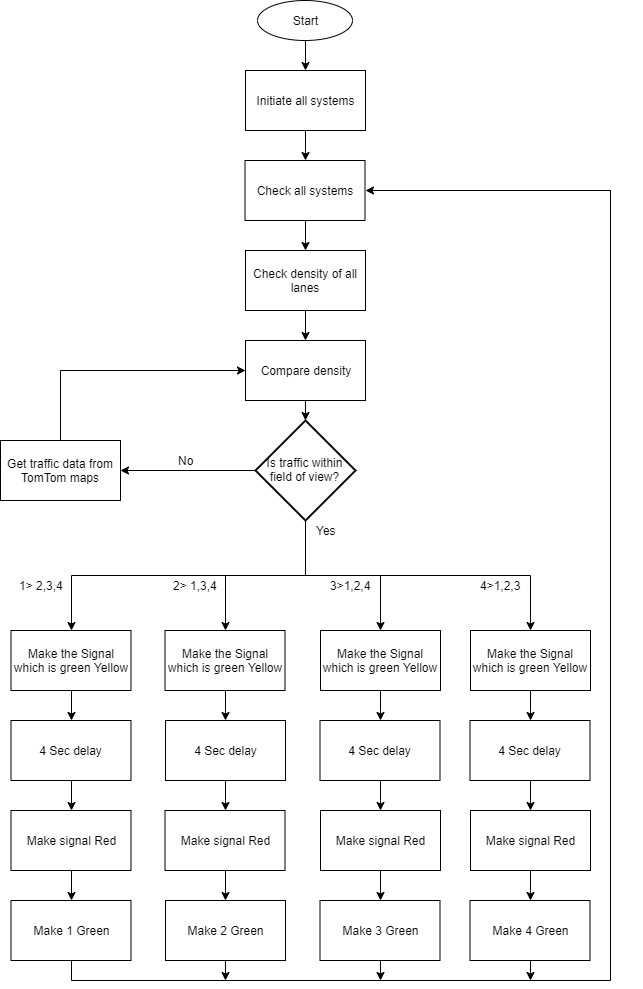

The diagram above was exported from draw.io. Its source (the exported page's mxGraphModel, read from the mxfile embedded in the PNG):
<mxGraphModel dx="1038" dy="617" grid="1" gridSize="10" guides="1" tooltips="1" connect="1" arrows="1" fold="1" page="1" pageScale="1" pageWidth="850" pageHeight="1100" math="0" shadow="0">
  <root>
    <mxCell id="0" />
    <mxCell id="1" parent="0" />
    <mxCell id="GY1J09yugQG1uB1T8S7r-82" style="edgeStyle=orthogonalEdgeStyle;rounded=0;orthogonalLoop=1;jettySize=auto;html=1;exitX=0.5;exitY=1;exitDx=0;exitDy=0;entryX=0.5;entryY=0;entryDx=0;entryDy=0;" edge="1" parent="1" source="GY1J09yugQG1uB1T8S7r-1" target="GY1J09yugQG1uB1T8S7r-4">
      <mxGeometry relative="1" as="geometry" />
    </mxCell>
    <mxCell id="GY1J09yugQG1uB1T8S7r-1" value="Start" style="ellipse;whiteSpace=wrap;html=1;" vertex="1" parent="1">
      <mxGeometry x="377" y="20" width="95" height="40" as="geometry" />
    </mxCell>
    <mxCell id="GY1J09yugQG1uB1T8S7r-6" value="" style="edgeStyle=orthogonalEdgeStyle;rounded=0;orthogonalLoop=1;jettySize=auto;html=1;" edge="1" parent="1" source="GY1J09yugQG1uB1T8S7r-4" target="GY1J09yugQG1uB1T8S7r-5">
      <mxGeometry relative="1" as="geometry" />
    </mxCell>
    <mxCell id="GY1J09yugQG1uB1T8S7r-4" value="Initiate all systems" style="rounded=0;whiteSpace=wrap;html=1;" vertex="1" parent="1">
      <mxGeometry x="365" y="90" width="120" height="60" as="geometry" />
    </mxCell>
    <mxCell id="GY1J09yugQG1uB1T8S7r-8" value="" style="edgeStyle=orthogonalEdgeStyle;rounded=0;orthogonalLoop=1;jettySize=auto;html=1;" edge="1" parent="1" source="GY1J09yugQG1uB1T8S7r-5" target="GY1J09yugQG1uB1T8S7r-7">
      <mxGeometry relative="1" as="geometry" />
    </mxCell>
    <mxCell id="GY1J09yugQG1uB1T8S7r-5" value="Check all systems" style="rounded=0;whiteSpace=wrap;html=1;" vertex="1" parent="1">
      <mxGeometry x="364.5" y="180" width="120" height="60" as="geometry" />
    </mxCell>
    <mxCell id="GY1J09yugQG1uB1T8S7r-10" value="" style="edgeStyle=orthogonalEdgeStyle;rounded=0;orthogonalLoop=1;jettySize=auto;html=1;" edge="1" parent="1" source="GY1J09yugQG1uB1T8S7r-7" target="GY1J09yugQG1uB1T8S7r-9">
      <mxGeometry relative="1" as="geometry" />
    </mxCell>
    <mxCell id="GY1J09yugQG1uB1T8S7r-7" value="Check density of all lanes" style="rounded=0;whiteSpace=wrap;html=1;" vertex="1" parent="1">
      <mxGeometry x="365" y="270" width="120" height="60" as="geometry" />
    </mxCell>
    <mxCell id="GY1J09yugQG1uB1T8S7r-48" style="edgeStyle=orthogonalEdgeStyle;rounded=0;orthogonalLoop=1;jettySize=auto;html=1;exitX=0.5;exitY=1;exitDx=0;exitDy=0;entryX=0.5;entryY=0;entryDx=0;entryDy=0;entryPerimeter=0;" edge="1" parent="1" source="GY1J09yugQG1uB1T8S7r-9" target="GY1J09yugQG1uB1T8S7r-47">
      <mxGeometry relative="1" as="geometry" />
    </mxCell>
    <mxCell id="GY1J09yugQG1uB1T8S7r-9" value="Compare density" style="rounded=0;whiteSpace=wrap;html=1;" vertex="1" parent="1">
      <mxGeometry x="365" y="360" width="120" height="60" as="geometry" />
    </mxCell>
    <mxCell id="GY1J09yugQG1uB1T8S7r-14" value="" style="edgeStyle=orthogonalEdgeStyle;rounded=0;orthogonalLoop=1;jettySize=auto;html=1;" edge="1" parent="1" source="GY1J09yugQG1uB1T8S7r-11" target="GY1J09yugQG1uB1T8S7r-13">
      <mxGeometry relative="1" as="geometry" />
    </mxCell>
    <mxCell id="GY1J09yugQG1uB1T8S7r-11" value="Make the Signal which is green Yellow" style="rounded=0;whiteSpace=wrap;html=1;" vertex="1" parent="1">
      <mxGeometry x="284.5" y="650" width="120" height="60" as="geometry" />
    </mxCell>
    <mxCell id="GY1J09yugQG1uB1T8S7r-16" value="" style="edgeStyle=orthogonalEdgeStyle;rounded=0;orthogonalLoop=1;jettySize=auto;html=1;" edge="1" parent="1" source="GY1J09yugQG1uB1T8S7r-13" target="GY1J09yugQG1uB1T8S7r-15">
      <mxGeometry relative="1" as="geometry" />
    </mxCell>
    <mxCell id="GY1J09yugQG1uB1T8S7r-13" value="4 Sec delay" style="rounded=0;whiteSpace=wrap;html=1;" vertex="1" parent="1">
      <mxGeometry x="285" y="740" width="120" height="60" as="geometry" />
    </mxCell>
    <mxCell id="GY1J09yugQG1uB1T8S7r-18" value="" style="edgeStyle=orthogonalEdgeStyle;rounded=0;orthogonalLoop=1;jettySize=auto;html=1;" edge="1" parent="1" source="GY1J09yugQG1uB1T8S7r-15" target="GY1J09yugQG1uB1T8S7r-17">
      <mxGeometry relative="1" as="geometry" />
    </mxCell>
    <mxCell id="GY1J09yugQG1uB1T8S7r-15" value="Make signal Red" style="rounded=0;whiteSpace=wrap;html=1;" vertex="1" parent="1">
      <mxGeometry x="284.5" y="830" width="120" height="60" as="geometry" />
    </mxCell>
    <mxCell id="GY1J09yugQG1uB1T8S7r-74" style="edgeStyle=orthogonalEdgeStyle;rounded=0;orthogonalLoop=1;jettySize=auto;html=1;exitX=0.5;exitY=1;exitDx=0;exitDy=0;" edge="1" parent="1" source="GY1J09yugQG1uB1T8S7r-17">
      <mxGeometry relative="1" as="geometry">
        <mxPoint x="345" y="1000" as="targetPoint" />
      </mxGeometry>
    </mxCell>
    <mxCell id="GY1J09yugQG1uB1T8S7r-17" value="Make 2 Green" style="rounded=0;whiteSpace=wrap;html=1;" vertex="1" parent="1">
      <mxGeometry x="285" y="920" width="120" height="60" as="geometry" />
    </mxCell>
    <mxCell id="GY1J09yugQG1uB1T8S7r-20" value="" style="edgeStyle=orthogonalEdgeStyle;rounded=0;orthogonalLoop=1;jettySize=auto;html=1;" edge="1" parent="1" source="GY1J09yugQG1uB1T8S7r-21" target="GY1J09yugQG1uB1T8S7r-23">
      <mxGeometry relative="1" as="geometry" />
    </mxCell>
    <mxCell id="GY1J09yugQG1uB1T8S7r-21" value="Make the Signal which is green Yellow" style="rounded=0;whiteSpace=wrap;html=1;" vertex="1" parent="1">
      <mxGeometry x="440" y="650" width="120" height="60" as="geometry" />
    </mxCell>
    <mxCell id="GY1J09yugQG1uB1T8S7r-22" value="" style="edgeStyle=orthogonalEdgeStyle;rounded=0;orthogonalLoop=1;jettySize=auto;html=1;" edge="1" parent="1" source="GY1J09yugQG1uB1T8S7r-23" target="GY1J09yugQG1uB1T8S7r-25">
      <mxGeometry relative="1" as="geometry" />
    </mxCell>
    <mxCell id="GY1J09yugQG1uB1T8S7r-23" value="4 Sec delay" style="rounded=0;whiteSpace=wrap;html=1;" vertex="1" parent="1">
      <mxGeometry x="439.5" y="740" width="120" height="60" as="geometry" />
    </mxCell>
    <mxCell id="GY1J09yugQG1uB1T8S7r-24" value="" style="edgeStyle=orthogonalEdgeStyle;rounded=0;orthogonalLoop=1;jettySize=auto;html=1;" edge="1" parent="1" source="GY1J09yugQG1uB1T8S7r-25" target="GY1J09yugQG1uB1T8S7r-26">
      <mxGeometry relative="1" as="geometry" />
    </mxCell>
    <mxCell id="GY1J09yugQG1uB1T8S7r-25" value="Make signal Red" style="rounded=0;whiteSpace=wrap;html=1;" vertex="1" parent="1">
      <mxGeometry x="440" y="830" width="120" height="60" as="geometry" />
    </mxCell>
    <mxCell id="GY1J09yugQG1uB1T8S7r-75" style="edgeStyle=orthogonalEdgeStyle;rounded=0;orthogonalLoop=1;jettySize=auto;html=1;exitX=0.5;exitY=1;exitDx=0;exitDy=0;" edge="1" parent="1" source="GY1J09yugQG1uB1T8S7r-26">
      <mxGeometry relative="1" as="geometry">
        <mxPoint x="500" y="1000" as="targetPoint" />
      </mxGeometry>
    </mxCell>
    <mxCell id="GY1J09yugQG1uB1T8S7r-26" value="Make 3 Green" style="rounded=0;whiteSpace=wrap;html=1;" vertex="1" parent="1">
      <mxGeometry x="439.5" y="920" width="120" height="60" as="geometry" />
    </mxCell>
    <mxCell id="GY1J09yugQG1uB1T8S7r-28" value="" style="edgeStyle=orthogonalEdgeStyle;rounded=0;orthogonalLoop=1;jettySize=auto;html=1;" edge="1" parent="1" source="GY1J09yugQG1uB1T8S7r-29" target="GY1J09yugQG1uB1T8S7r-31">
      <mxGeometry relative="1" as="geometry" />
    </mxCell>
    <mxCell id="GY1J09yugQG1uB1T8S7r-29" value="Make the Signal which is green Yellow" style="rounded=0;whiteSpace=wrap;html=1;" vertex="1" parent="1">
      <mxGeometry x="130.5" y="650" width="120" height="60" as="geometry" />
    </mxCell>
    <mxCell id="GY1J09yugQG1uB1T8S7r-30" value="" style="edgeStyle=orthogonalEdgeStyle;rounded=0;orthogonalLoop=1;jettySize=auto;html=1;" edge="1" parent="1" source="GY1J09yugQG1uB1T8S7r-31" target="GY1J09yugQG1uB1T8S7r-33">
      <mxGeometry relative="1" as="geometry" />
    </mxCell>
    <mxCell id="GY1J09yugQG1uB1T8S7r-31" value="4 Sec delay" style="rounded=0;whiteSpace=wrap;html=1;" vertex="1" parent="1">
      <mxGeometry x="130.5" y="740" width="120" height="60" as="geometry" />
    </mxCell>
    <mxCell id="GY1J09yugQG1uB1T8S7r-32" value="" style="edgeStyle=orthogonalEdgeStyle;rounded=0;orthogonalLoop=1;jettySize=auto;html=1;" edge="1" parent="1" source="GY1J09yugQG1uB1T8S7r-33" target="GY1J09yugQG1uB1T8S7r-34">
      <mxGeometry relative="1" as="geometry" />
    </mxCell>
    <mxCell id="GY1J09yugQG1uB1T8S7r-33" value="Make signal Red" style="rounded=0;whiteSpace=wrap;html=1;" vertex="1" parent="1">
      <mxGeometry x="130.5" y="830" width="120" height="60" as="geometry" />
    </mxCell>
    <mxCell id="GY1J09yugQG1uB1T8S7r-73" style="edgeStyle=orthogonalEdgeStyle;rounded=0;orthogonalLoop=1;jettySize=auto;html=1;exitX=0.5;exitY=1;exitDx=0;exitDy=0;" edge="1" parent="1" source="GY1J09yugQG1uB1T8S7r-34">
      <mxGeometry relative="1" as="geometry">
        <mxPoint x="730" y="180" as="targetPoint" />
      </mxGeometry>
    </mxCell>
    <mxCell id="GY1J09yugQG1uB1T8S7r-34" value="Make 1 Green" style="rounded=0;whiteSpace=wrap;html=1;" vertex="1" parent="1">
      <mxGeometry x="130.5" y="920" width="120" height="60" as="geometry" />
    </mxCell>
    <mxCell id="GY1J09yugQG1uB1T8S7r-36" value="" style="edgeStyle=orthogonalEdgeStyle;rounded=0;orthogonalLoop=1;jettySize=auto;html=1;" edge="1" parent="1" source="GY1J09yugQG1uB1T8S7r-37" target="GY1J09yugQG1uB1T8S7r-39">
      <mxGeometry relative="1" as="geometry" />
    </mxCell>
    <mxCell id="GY1J09yugQG1uB1T8S7r-37" value="Make the Signal which is green Yellow" style="rounded=0;whiteSpace=wrap;html=1;" vertex="1" parent="1">
      <mxGeometry x="590" y="650" width="120" height="60" as="geometry" />
    </mxCell>
    <mxCell id="GY1J09yugQG1uB1T8S7r-38" value="" style="edgeStyle=orthogonalEdgeStyle;rounded=0;orthogonalLoop=1;jettySize=auto;html=1;" edge="1" parent="1" source="GY1J09yugQG1uB1T8S7r-39" target="GY1J09yugQG1uB1T8S7r-41">
      <mxGeometry relative="1" as="geometry" />
    </mxCell>
    <mxCell id="GY1J09yugQG1uB1T8S7r-39" value="4 Sec delay" style="rounded=0;whiteSpace=wrap;html=1;" vertex="1" parent="1">
      <mxGeometry x="589.5" y="740" width="120" height="60" as="geometry" />
    </mxCell>
    <mxCell id="GY1J09yugQG1uB1T8S7r-40" value="" style="edgeStyle=orthogonalEdgeStyle;rounded=0;orthogonalLoop=1;jettySize=auto;html=1;" edge="1" parent="1" source="GY1J09yugQG1uB1T8S7r-41" target="GY1J09yugQG1uB1T8S7r-42">
      <mxGeometry relative="1" as="geometry" />
    </mxCell>
    <mxCell id="GY1J09yugQG1uB1T8S7r-41" value="Make signal Red" style="rounded=0;whiteSpace=wrap;html=1;" vertex="1" parent="1">
      <mxGeometry x="590" y="830" width="120" height="60" as="geometry" />
    </mxCell>
    <mxCell id="GY1J09yugQG1uB1T8S7r-77" style="edgeStyle=orthogonalEdgeStyle;rounded=0;orthogonalLoop=1;jettySize=auto;html=1;exitX=0.5;exitY=1;exitDx=0;exitDy=0;" edge="1" parent="1" source="GY1J09yugQG1uB1T8S7r-42">
      <mxGeometry relative="1" as="geometry">
        <mxPoint x="650" y="1000" as="targetPoint" />
      </mxGeometry>
    </mxCell>
    <mxCell id="GY1J09yugQG1uB1T8S7r-42" value="Make 4 Green" style="rounded=0;whiteSpace=wrap;html=1;" vertex="1" parent="1">
      <mxGeometry x="589.5" y="920" width="120" height="60" as="geometry" />
    </mxCell>
    <mxCell id="GY1J09yugQG1uB1T8S7r-49" style="edgeStyle=orthogonalEdgeStyle;rounded=0;orthogonalLoop=1;jettySize=auto;html=1;exitX=0.5;exitY=1;exitDx=0;exitDy=0;exitPerimeter=0;entryX=0.5;entryY=0;entryDx=0;entryDy=0;" edge="1" parent="1" source="GY1J09yugQG1uB1T8S7r-47" target="GY1J09yugQG1uB1T8S7r-29">
      <mxGeometry relative="1" as="geometry" />
    </mxCell>
    <mxCell id="GY1J09yugQG1uB1T8S7r-50" style="edgeStyle=orthogonalEdgeStyle;rounded=0;orthogonalLoop=1;jettySize=auto;html=1;exitX=0.5;exitY=1;exitDx=0;exitDy=0;exitPerimeter=0;" edge="1" parent="1" source="GY1J09yugQG1uB1T8S7r-47" target="GY1J09yugQG1uB1T8S7r-37">
      <mxGeometry relative="1" as="geometry" />
    </mxCell>
    <mxCell id="GY1J09yugQG1uB1T8S7r-51" style="edgeStyle=orthogonalEdgeStyle;rounded=0;orthogonalLoop=1;jettySize=auto;html=1;exitX=0.5;exitY=1;exitDx=0;exitDy=0;exitPerimeter=0;entryX=0.5;entryY=0;entryDx=0;entryDy=0;" edge="1" parent="1" source="GY1J09yugQG1uB1T8S7r-47" target="GY1J09yugQG1uB1T8S7r-11">
      <mxGeometry relative="1" as="geometry" />
    </mxCell>
    <mxCell id="GY1J09yugQG1uB1T8S7r-52" style="edgeStyle=orthogonalEdgeStyle;rounded=0;orthogonalLoop=1;jettySize=auto;html=1;exitX=0.5;exitY=1;exitDx=0;exitDy=0;exitPerimeter=0;entryX=0.5;entryY=0;entryDx=0;entryDy=0;" edge="1" parent="1" source="GY1J09yugQG1uB1T8S7r-47" target="GY1J09yugQG1uB1T8S7r-21">
      <mxGeometry relative="1" as="geometry" />
    </mxCell>
    <mxCell id="GY1J09yugQG1uB1T8S7r-54" style="edgeStyle=orthogonalEdgeStyle;rounded=0;orthogonalLoop=1;jettySize=auto;html=1;exitX=0;exitY=0.5;exitDx=0;exitDy=0;exitPerimeter=0;entryX=1;entryY=0.5;entryDx=0;entryDy=0;" edge="1" parent="1" source="GY1J09yugQG1uB1T8S7r-47" target="GY1J09yugQG1uB1T8S7r-53">
      <mxGeometry relative="1" as="geometry" />
    </mxCell>
    <mxCell id="GY1J09yugQG1uB1T8S7r-47" value="Is traffic within field of view?" style="strokeWidth=2;html=1;shape=mxgraph.flowchart.decision;whiteSpace=wrap;" vertex="1" parent="1">
      <mxGeometry x="375" y="440" width="100" height="100" as="geometry" />
    </mxCell>
    <mxCell id="GY1J09yugQG1uB1T8S7r-55" style="edgeStyle=orthogonalEdgeStyle;rounded=0;orthogonalLoop=1;jettySize=auto;html=1;exitX=0.5;exitY=0;exitDx=0;exitDy=0;entryX=0;entryY=0.5;entryDx=0;entryDy=0;" edge="1" parent="1" source="GY1J09yugQG1uB1T8S7r-53" target="GY1J09yugQG1uB1T8S7r-9">
      <mxGeometry relative="1" as="geometry" />
    </mxCell>
    <mxCell id="GY1J09yugQG1uB1T8S7r-53" value="Get traffic data from TomTom maps" style="rounded=0;whiteSpace=wrap;html=1;" vertex="1" parent="1">
      <mxGeometry x="120" y="460" width="120" height="60" as="geometry" />
    </mxCell>
    <mxCell id="GY1J09yugQG1uB1T8S7r-56" value="Yes" style="text;html=1;align=center;verticalAlign=middle;resizable=0;points=[];;autosize=1;" vertex="1" parent="1">
      <mxGeometry x="430" y="540" width="30" height="20" as="geometry" />
    </mxCell>
    <mxCell id="GY1J09yugQG1uB1T8S7r-57" value="No" style="text;html=1;align=center;verticalAlign=middle;resizable=0;points=[];;autosize=1;" vertex="1" parent="1">
      <mxGeometry x="290" y="470" width="30" height="20" as="geometry" />
    </mxCell>
    <mxCell id="GY1J09yugQG1uB1T8S7r-60" value="1&amp;gt; 2,3,4" style="text;html=1;align=center;verticalAlign=middle;resizable=0;points=[];;autosize=1;" vertex="1" parent="1">
      <mxGeometry x="130.5" y="595" width="60" height="20" as="geometry" />
    </mxCell>
    <mxCell id="GY1J09yugQG1uB1T8S7r-61" value="2&amp;gt; 1,3,4" style="text;html=1;align=center;verticalAlign=middle;resizable=0;points=[];;autosize=1;" vertex="1" parent="1">
      <mxGeometry x="285" y="595" width="60" height="20" as="geometry" />
    </mxCell>
    <mxCell id="GY1J09yugQG1uB1T8S7r-62" value="3&amp;gt;1,2,4" style="text;html=1;align=center;verticalAlign=middle;resizable=0;points=[];;autosize=1;" vertex="1" parent="1">
      <mxGeometry x="439.5" y="595" width="60" height="20" as="geometry" />
    </mxCell>
    <mxCell id="GY1J09yugQG1uB1T8S7r-64" value="4&amp;gt;1,2,3" style="text;html=1;align=center;verticalAlign=middle;resizable=0;points=[];;autosize=1;" vertex="1" parent="1">
      <mxGeometry x="589.5" y="595" width="60" height="20" as="geometry" />
    </mxCell>
    <mxCell id="GY1J09yugQG1uB1T8S7r-81" style="edgeStyle=orthogonalEdgeStyle;rounded=0;orthogonalLoop=1;jettySize=auto;html=1;exitX=0;exitY=0.5;exitDx=0;exitDy=0;entryX=1;entryY=0.5;entryDx=0;entryDy=0;" edge="1" parent="1" source="GY1J09yugQG1uB1T8S7r-80" target="GY1J09yugQG1uB1T8S7r-5">
      <mxGeometry relative="1" as="geometry" />
    </mxCell>
    <mxCell id="GY1J09yugQG1uB1T8S7r-80" value="" style="rounded=0;whiteSpace=wrap;html=1;" vertex="1" parent="1">
      <mxGeometry x="770" y="200" width="40" height="20" as="geometry" />
    </mxCell>
  </root>
</mxGraphModel>